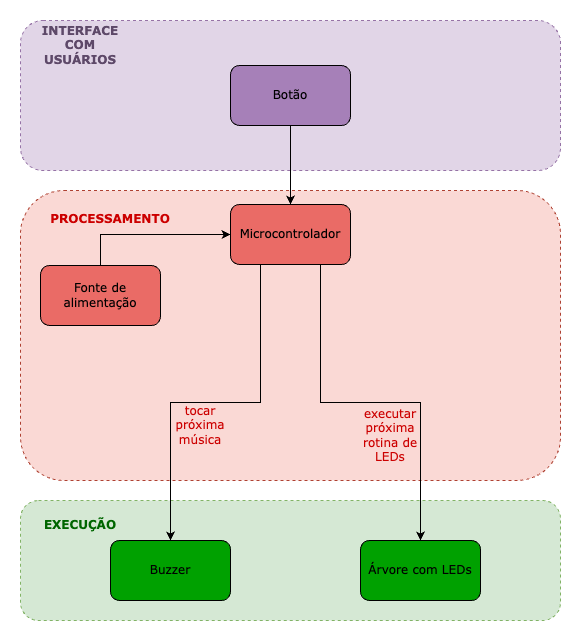

The diagram above was exported from draw.io. Its source (the exported page's mxGraphModel, read from the mxfile embedded in the PNG):
<mxGraphModel dx="925" dy="604" grid="1" gridSize="10" guides="1" tooltips="1" connect="1" arrows="1" fold="1" page="1" pageScale="1" pageWidth="1169" pageHeight="827" math="0" shadow="0">
  <root>
    <mxCell id="N_5OjzEGKEF89YzE9kgs-0" />
    <mxCell id="N_5OjzEGKEF89YzE9kgs-1" parent="N_5OjzEGKEF89YzE9kgs-0" />
    <mxCell id="N_5OjzEGKEF89YzE9kgs-2" value="" style="rounded=1;whiteSpace=wrap;html=1;fontFamily=Verdana;fillColor=#d5e8d4;dashed=1;strokeColor=#82b366;" vertex="1" parent="N_5OjzEGKEF89YzE9kgs-1">
      <mxGeometry x="100" y="530" width="540" height="120" as="geometry" />
    </mxCell>
    <mxCell id="N_5OjzEGKEF89YzE9kgs-3" value="" style="rounded=1;whiteSpace=wrap;html=1;dashed=1;fillColor=#fad9d5;strokeColor=#ae4132;" vertex="1" parent="N_5OjzEGKEF89YzE9kgs-1">
      <mxGeometry x="100" y="220" width="540" height="290" as="geometry" />
    </mxCell>
    <mxCell id="N_5OjzEGKEF89YzE9kgs-4" value="" style="rounded=1;whiteSpace=wrap;html=1;dashed=1;fillColor=#e1d5e7;strokeColor=#9673a6;" vertex="1" parent="N_5OjzEGKEF89YzE9kgs-1">
      <mxGeometry x="100" y="50" width="540" height="150" as="geometry" />
    </mxCell>
    <mxCell id="w5VaHVEuL5-ViY2WyVj9-0" style="edgeStyle=orthogonalEdgeStyle;rounded=0;orthogonalLoop=1;jettySize=auto;html=1;exitX=0.5;exitY=1;exitDx=0;exitDy=0;entryX=0.5;entryY=0;entryDx=0;entryDy=0;" edge="1" parent="N_5OjzEGKEF89YzE9kgs-1" source="N_5OjzEGKEF89YzE9kgs-6" target="N_5OjzEGKEF89YzE9kgs-11">
      <mxGeometry relative="1" as="geometry" />
    </mxCell>
    <mxCell id="N_5OjzEGKEF89YzE9kgs-6" value="Botão" style="rounded=1;whiteSpace=wrap;html=1;fontFamily=Verdana;fillColor=#A680B8;" vertex="1" parent="N_5OjzEGKEF89YzE9kgs-1">
      <mxGeometry x="310" y="95" width="120" height="60" as="geometry" />
    </mxCell>
    <mxCell id="N_5OjzEGKEF89YzE9kgs-9" value="Árvore com LEDs" style="rounded=1;whiteSpace=wrap;html=1;fontFamily=Verdana;fillColor=#00A100;" vertex="1" parent="N_5OjzEGKEF89YzE9kgs-1">
      <mxGeometry x="440" y="570" width="120" height="60" as="geometry" />
    </mxCell>
    <mxCell id="w5VaHVEuL5-ViY2WyVj9-3" style="edgeStyle=orthogonalEdgeStyle;rounded=0;orthogonalLoop=1;jettySize=auto;html=1;exitX=0.25;exitY=1;exitDx=0;exitDy=0;" edge="1" parent="N_5OjzEGKEF89YzE9kgs-1" source="N_5OjzEGKEF89YzE9kgs-11" target="N_5OjzEGKEF89YzE9kgs-26">
      <mxGeometry relative="1" as="geometry" />
    </mxCell>
    <mxCell id="w5VaHVEuL5-ViY2WyVj9-4" style="edgeStyle=orthogonalEdgeStyle;rounded=0;orthogonalLoop=1;jettySize=auto;html=1;exitX=0.75;exitY=1;exitDx=0;exitDy=0;" edge="1" parent="N_5OjzEGKEF89YzE9kgs-1" source="N_5OjzEGKEF89YzE9kgs-11" target="N_5OjzEGKEF89YzE9kgs-9">
      <mxGeometry relative="1" as="geometry" />
    </mxCell>
    <mxCell id="N_5OjzEGKEF89YzE9kgs-11" value="Microcontrolador" style="rounded=1;whiteSpace=wrap;html=1;fontFamily=Verdana;fillColor=#EA6B66;" vertex="1" parent="N_5OjzEGKEF89YzE9kgs-1">
      <mxGeometry x="310" y="234" width="120" height="60" as="geometry" />
    </mxCell>
    <mxCell id="N_5OjzEGKEF89YzE9kgs-12" value="INTERFACE COM USUÁRIOS" style="text;html=1;strokeColor=none;fillColor=none;align=center;verticalAlign=middle;whiteSpace=wrap;rounded=0;dashed=1;fontColor=#5E4969;fontStyle=1;fontFamily=Verdana;" vertex="1" parent="N_5OjzEGKEF89YzE9kgs-1">
      <mxGeometry x="110" y="60" width="100" height="30" as="geometry" />
    </mxCell>
    <mxCell id="N_5OjzEGKEF89YzE9kgs-13" style="edgeStyle=orthogonalEdgeStyle;rounded=0;orthogonalLoop=1;jettySize=auto;html=1;exitX=0.5;exitY=1;exitDx=0;exitDy=0;" edge="1" parent="N_5OjzEGKEF89YzE9kgs-1">
      <mxGeometry relative="1" as="geometry">
        <mxPoint x="490" y="459" as="sourcePoint" />
        <mxPoint x="490" y="459" as="targetPoint" />
      </mxGeometry>
    </mxCell>
    <mxCell id="N_5OjzEGKEF89YzE9kgs-18" style="edgeStyle=orthogonalEdgeStyle;rounded=0;orthogonalLoop=1;jettySize=auto;html=1;exitX=0.5;exitY=0;exitDx=0;exitDy=0;entryX=0;entryY=0.5;entryDx=0;entryDy=0;fontFamily=Verdana;fontColor=#006600;" edge="1" parent="N_5OjzEGKEF89YzE9kgs-1" source="N_5OjzEGKEF89YzE9kgs-19" target="N_5OjzEGKEF89YzE9kgs-11">
      <mxGeometry relative="1" as="geometry" />
    </mxCell>
    <mxCell id="N_5OjzEGKEF89YzE9kgs-19" value="Fonte de alimentação" style="rounded=1;whiteSpace=wrap;html=1;fontFamily=Verdana;fillColor=#EA6B66;" vertex="1" parent="N_5OjzEGKEF89YzE9kgs-1">
      <mxGeometry x="120" y="295" width="120" height="60" as="geometry" />
    </mxCell>
    <mxCell id="N_5OjzEGKEF89YzE9kgs-20" value="PROCESSAMENTO" style="text;html=1;strokeColor=none;fillColor=none;align=center;verticalAlign=middle;whiteSpace=wrap;rounded=0;fontFamily=Verdana;fontColor=#CC0000;fontStyle=1" vertex="1" parent="N_5OjzEGKEF89YzE9kgs-1">
      <mxGeometry x="160" y="234" width="60" height="30" as="geometry" />
    </mxCell>
    <mxCell id="N_5OjzEGKEF89YzE9kgs-22" value="executar próxima rotina de LEDs" style="text;html=1;strokeColor=none;fillColor=none;align=center;verticalAlign=middle;whiteSpace=wrap;rounded=0;fontFamily=Verdana;fontColor=#CC0000;" vertex="1" parent="N_5OjzEGKEF89YzE9kgs-1">
      <mxGeometry x="440" y="450" width="60" height="30" as="geometry" />
    </mxCell>
    <mxCell id="N_5OjzEGKEF89YzE9kgs-25" value="&lt;b&gt;&lt;font color=&quot;#006600&quot;&gt;EXECUÇÃO&lt;/font&gt;&lt;/b&gt;" style="text;html=1;strokeColor=none;fillColor=none;align=center;verticalAlign=middle;whiteSpace=wrap;rounded=0;dashed=1;fontFamily=Verdana;fontColor=#CC0000;" vertex="1" parent="N_5OjzEGKEF89YzE9kgs-1">
      <mxGeometry x="130" y="540" width="60" height="30" as="geometry" />
    </mxCell>
    <mxCell id="N_5OjzEGKEF89YzE9kgs-26" value="Buzzer" style="rounded=1;whiteSpace=wrap;html=1;fontFamily=Verdana;fillColor=#00A100;" vertex="1" parent="N_5OjzEGKEF89YzE9kgs-1">
      <mxGeometry x="190" y="570" width="120" height="60" as="geometry" />
    </mxCell>
    <mxCell id="N_5OjzEGKEF89YzE9kgs-27" value="&lt;span style=&quot;color: rgb(204, 0, 0);&quot;&gt;tocar próxima música&lt;/span&gt;" style="text;html=1;strokeColor=none;fillColor=none;align=center;verticalAlign=middle;whiteSpace=wrap;rounded=0;dashed=1;fontFamily=Verdana;fontColor=#006600;" vertex="1" parent="N_5OjzEGKEF89YzE9kgs-1">
      <mxGeometry x="250" y="440" width="60" height="30" as="geometry" />
    </mxCell>
  </root>
</mxGraphModel>